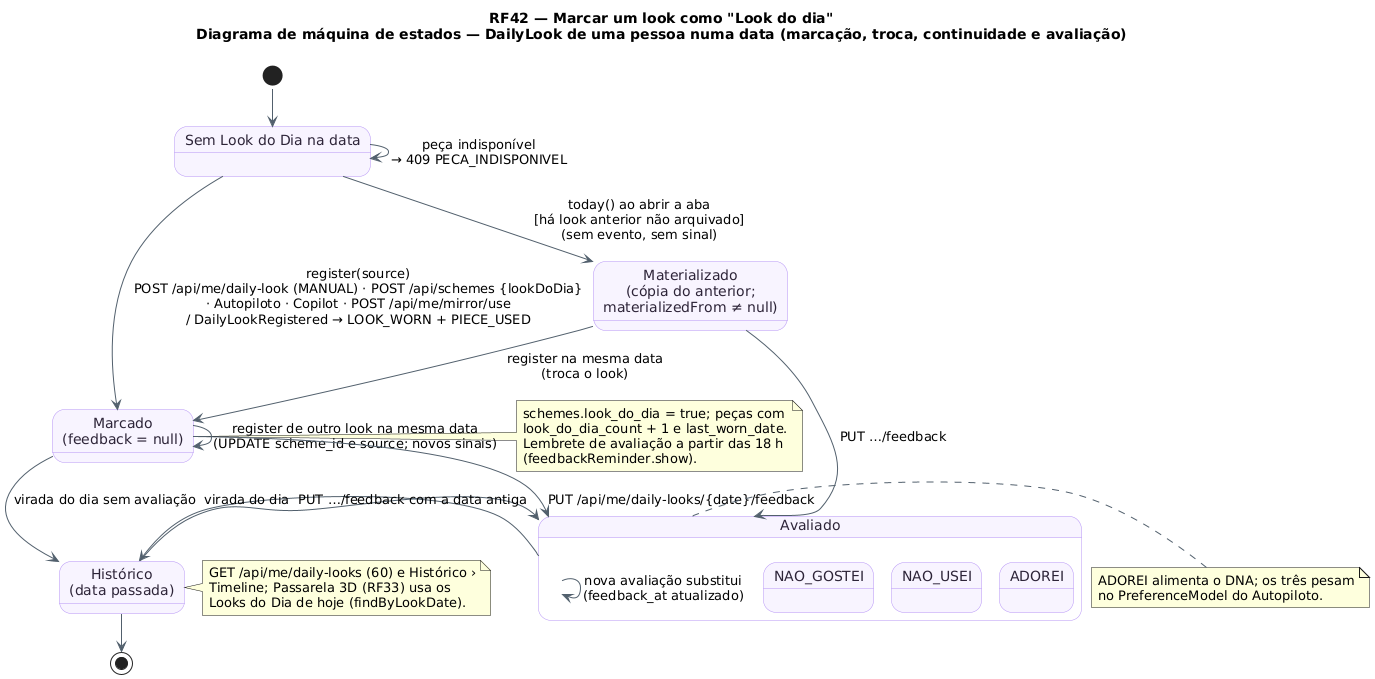

The diagram above was rendered by PlantUML. Its source (embedded in the PNG):
@startuml RF42_MaquinaDeEstados_LookDoDia
!pragma layout smetana
!pragma layout smetana
title RF42 — Marcar um look como "Look do dia"\nDiagrama de máquina de estados — DailyLook de uma pessoa numa data (marcação, troca, continuidade e avaliação)
skinparam backgroundColor #FFFFFF
skinparam state {
  BackgroundColor #F8F4FF
  BorderColor #B695F5
  FontColor #2D2438
  ArrowColor #52606D
}
state "Sem Look do Dia na data" as Vazio
state "Marcado\n(feedback = null)" as Marcado
state "Materializado\n(cópia do anterior;\nmaterializedFrom ≠ null)" as Copia
state "Avaliado" as Avaliado {
  state "ADOREI" as Adorei
  state "NAO_USEI" as NaoUsei
  state "NAO_GOSTEI" as NaoGostei
}
state "Histórico\n(data passada)" as Historico

[*] --> Vazio
Vazio --> Marcado : register(source)\nPOST /api/me/daily-look (MANUAL) · POST /api/schemes {lookDoDia}\n· Autopiloto · Copilot · POST /api/me/mirror/use\n/ DailyLookRegistered → LOOK_WORN + PIECE_USED
Vazio --> Vazio : peça indisponível\n→ 409 PECA_INDISPONIVEL
Vazio --> Copia : today() ao abrir a aba\n[há look anterior não arquivado]\n(sem evento, sem sinal)
Copia --> Marcado : register na mesma data\n(troca o look)
Marcado --> Marcado : register de outro look na mesma data\n(UPDATE scheme_id e source; novos sinais)
Marcado --> Avaliado : PUT /api/me/daily-looks/{date}/feedback
Copia --> Avaliado : PUT …/feedback
Avaliado --> Avaliado : nova avaliação substitui\n(feedback_at atualizado)
Marcado --> Historico : virada do dia sem avaliação
Avaliado --> Historico : virada do dia
Historico --> Avaliado : PUT …/feedback com a data antiga
Historico --> [*]

note right of Marcado
  schemes.look_do_dia = true; peças com
  look_do_dia_count + 1 e last_worn_date.
  Lembrete de avaliação a partir das 18 h
  (feedbackReminder.show).
end note
note right of Historico
  GET /api/me/daily-looks (60) e Histórico ›
  Timeline; Passarela 3D (RF33) usa os
  Looks do Dia de hoje (findByLookDate).
end note
note left of Avaliado
  ADOREI alimenta o DNA; os três pesam
  no PreferenceModel do Autopiloto.
end note
@enduml